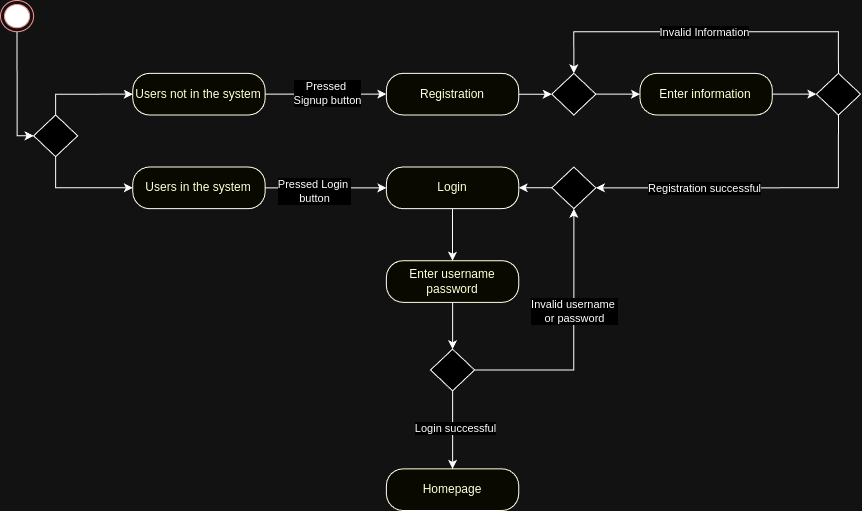

The diagram above was exported from draw.io. Its source (the exported page's mxGraphModel, read from the mxfile embedded in the PNG):
<mxGraphModel dx="1050" dy="577" grid="1" gridSize="10" guides="1" tooltips="1" connect="1" arrows="1" fold="1" page="1" pageScale="1" pageWidth="1100" pageHeight="850" background="none" math="0" shadow="0">
  <root>
    <mxCell id="0" />
    <mxCell id="1" parent="0" />
    <mxCell id="hJWwvLd38cl47MvczYHL-50" value="" style="group" vertex="1" connectable="0" parent="1">
      <mxGeometry x="50" y="50" width="860" height="510" as="geometry" />
    </mxCell>
    <mxCell id="hJWwvLd38cl47MvczYHL-14" style="edgeStyle=orthogonalEdgeStyle;rounded=0;orthogonalLoop=1;jettySize=auto;html=1;exitX=1;exitY=0.5;exitDx=0;exitDy=0;entryX=0;entryY=0.5;entryDx=0;entryDy=0;" edge="1" parent="hJWwvLd38cl47MvczYHL-50" source="hJWwvLd38cl47MvczYHL-1" target="hJWwvLd38cl47MvczYHL-3">
      <mxGeometry relative="1" as="geometry" />
    </mxCell>
    <mxCell id="hJWwvLd38cl47MvczYHL-15" value="Pressed&amp;nbsp;&lt;div&gt;Signup button&lt;/div&gt;" style="edgeLabel;html=1;align=center;verticalAlign=middle;resizable=0;points=[];" vertex="1" connectable="0" parent="hJWwvLd38cl47MvczYHL-14">
      <mxGeometry x="0.0267" y="1" relative="1" as="geometry">
        <mxPoint as="offset" />
      </mxGeometry>
    </mxCell>
    <mxCell id="hJWwvLd38cl47MvczYHL-1" value="Users not in the system" style="rounded=1;whiteSpace=wrap;html=1;arcSize=40;fontColor=#000000;fillColor=#ffffc0;strokeColor=#000000;" vertex="1" parent="hJWwvLd38cl47MvczYHL-50">
      <mxGeometry x="132.30769230769232" y="72.85714285714286" width="132.30769230769232" height="41.63265306122449" as="geometry" />
    </mxCell>
    <mxCell id="hJWwvLd38cl47MvczYHL-16" style="edgeStyle=orthogonalEdgeStyle;rounded=0;orthogonalLoop=1;jettySize=auto;html=1;" edge="1" parent="hJWwvLd38cl47MvczYHL-50" source="hJWwvLd38cl47MvczYHL-3">
      <mxGeometry relative="1" as="geometry">
        <mxPoint x="551.2820512820513" y="93.6734693877551" as="targetPoint" />
      </mxGeometry>
    </mxCell>
    <mxCell id="hJWwvLd38cl47MvczYHL-3" value="Registration" style="rounded=1;whiteSpace=wrap;html=1;arcSize=40;fontColor=#000000;fillColor=#ffffc0;strokeColor=#000000;" vertex="1" parent="hJWwvLd38cl47MvczYHL-50">
      <mxGeometry x="385.8974358974359" y="72.85714285714286" width="132.30769230769232" height="41.63265306122449" as="geometry" />
    </mxCell>
    <mxCell id="hJWwvLd38cl47MvczYHL-32" value="" style="edgeStyle=orthogonalEdgeStyle;rounded=0;orthogonalLoop=1;jettySize=auto;html=1;" edge="1" parent="hJWwvLd38cl47MvczYHL-50" source="hJWwvLd38cl47MvczYHL-5" target="hJWwvLd38cl47MvczYHL-7">
      <mxGeometry relative="1" as="geometry" />
    </mxCell>
    <mxCell id="hJWwvLd38cl47MvczYHL-5" value="Login" style="rounded=1;whiteSpace=wrap;html=1;arcSize=40;fontColor=#000000;fillColor=#ffffc0;strokeColor=#000000;" vertex="1" parent="hJWwvLd38cl47MvczYHL-50">
      <mxGeometry x="385.8974358974359" y="166.53061224489795" width="132.30769230769232" height="41.63265306122449" as="geometry" />
    </mxCell>
    <mxCell id="hJWwvLd38cl47MvczYHL-29" value="" style="edgeStyle=orthogonalEdgeStyle;rounded=0;orthogonalLoop=1;jettySize=auto;html=1;" edge="1" parent="hJWwvLd38cl47MvczYHL-50" source="hJWwvLd38cl47MvczYHL-6" target="hJWwvLd38cl47MvczYHL-5">
      <mxGeometry relative="1" as="geometry" />
    </mxCell>
    <mxCell id="hJWwvLd38cl47MvczYHL-40" value="Pressed Login&amp;nbsp;&lt;div&gt;button&lt;/div&gt;" style="edgeLabel;html=1;align=center;verticalAlign=middle;resizable=0;points=[];" vertex="1" connectable="0" parent="hJWwvLd38cl47MvczYHL-29">
      <mxGeometry x="-0.2" y="-3" relative="1" as="geometry">
        <mxPoint as="offset" />
      </mxGeometry>
    </mxCell>
    <mxCell id="hJWwvLd38cl47MvczYHL-6" value="Users in the system" style="rounded=1;whiteSpace=wrap;html=1;arcSize=40;fontColor=#000000;fillColor=#ffffc0;strokeColor=#000000;" vertex="1" parent="hJWwvLd38cl47MvczYHL-50">
      <mxGeometry x="132.30769230769232" y="166.53061224489795" width="132.30769230769232" height="41.63265306122449" as="geometry" />
    </mxCell>
    <mxCell id="hJWwvLd38cl47MvczYHL-34" value="" style="edgeStyle=orthogonalEdgeStyle;rounded=0;orthogonalLoop=1;jettySize=auto;html=1;" edge="1" parent="hJWwvLd38cl47MvczYHL-50" source="hJWwvLd38cl47MvczYHL-7" target="hJWwvLd38cl47MvczYHL-33">
      <mxGeometry relative="1" as="geometry" />
    </mxCell>
    <mxCell id="hJWwvLd38cl47MvczYHL-7" value="Enter username password&lt;span style=&quot;color: rgba(0, 0, 0, 0); font-family: monospace; font-size: 0px; text-align: start; text-wrap: nowrap;&quot;&gt;%3CmxGraphModel%3E%3Croot%3E%3CmxCell%20id%3D%220%22%2F%3E%3CmxCell%20id%3D%221%22%20parent%3D%220%22%2F%3E%3CmxCell%20id%3D%222%22%20value%3D%22Login%22%20style%3D%22rounded%3D1%3BwhiteSpace%3Dwrap%3Bhtml%3D1%3BarcSize%3D40%3BfontColor%3D%23000000%3BfillColor%3D%23ffffc0%3BstrokeColor%3D%23000000%3B%22%20vertex%3D%221%22%20parent%3D%221%22%3E%3CmxGeometry%20x%3D%22580%22%20y%3D%22300%22%20width%3D%22120%22%20height%3D%2240%22%20as%3D%22geometry%22%2F%3E%3C%2FmxCell%3E%3C%2Froot%3E%3C%2FmxGraphModel%3E&lt;/span&gt;&lt;span style=&quot;color: rgba(0, 0, 0, 0); font-family: monospace; font-size: 0px; text-align: start; text-wrap: nowrap;&quot;&gt;%3CmxGraphModel%3E%3Croot%3E%3CmxCell%20id%3D%220%22%2F%3E%3CmxCell%20id%3D%221%22%20parent%3D%220%22%2F%3E%3CmxCell%20id%3D%222%22%20value%3D%22Login%22%20style%3D%22rounded%3D1%3BwhiteSpace%3Dwrap%3Bhtml%3D1%3BarcSize%3D40%3BfontColor%3D%23000000%3BfillColor%3D%23ffffc0%3BstrokeColor%3D%23000000%3B%22%20vertex%3D%221%22%20parent%3D%221%22%3E%3CmxGeometry%20x%3D%22580%22%20y%3D%22300%22%20width%3D%22120%22%20height%3D%2240%22%20as%3D%22geometry%22%2F%3E%3C%2FmxCell%3E%3C%2Froot%3E%3C%2FmxGraphModel%3E&lt;/span&gt;" style="rounded=1;whiteSpace=wrap;html=1;arcSize=40;fontColor=#000000;fillColor=#ffffc0;strokeColor=#000000;" vertex="1" parent="hJWwvLd38cl47MvczYHL-50">
      <mxGeometry x="385.8974358974359" y="260.2040816326531" width="132.30769230769232" height="41.63265306122449" as="geometry" />
    </mxCell>
    <mxCell id="hJWwvLd38cl47MvczYHL-8" value="Homepage" style="rounded=1;whiteSpace=wrap;html=1;arcSize=40;fontColor=#000000;fillColor=#ffffc0;strokeColor=#000000;" vertex="1" parent="hJWwvLd38cl47MvczYHL-50">
      <mxGeometry x="385.8974358974359" y="468.36734693877554" width="132.30769230769232" height="41.63265306122449" as="geometry" />
    </mxCell>
    <mxCell id="hJWwvLd38cl47MvczYHL-12" style="edgeStyle=orthogonalEdgeStyle;rounded=0;orthogonalLoop=1;jettySize=auto;html=1;exitX=0.5;exitY=0;exitDx=0;exitDy=0;entryX=0;entryY=0.5;entryDx=0;entryDy=0;" edge="1" parent="hJWwvLd38cl47MvczYHL-50" source="hJWwvLd38cl47MvczYHL-9" target="hJWwvLd38cl47MvczYHL-1">
      <mxGeometry relative="1" as="geometry">
        <Array as="points">
          <mxPoint x="55.12820512820513" y="93.6734693877551" />
        </Array>
      </mxGeometry>
    </mxCell>
    <mxCell id="hJWwvLd38cl47MvczYHL-13" style="edgeStyle=orthogonalEdgeStyle;rounded=0;orthogonalLoop=1;jettySize=auto;html=1;entryX=0;entryY=0.5;entryDx=0;entryDy=0;" edge="1" parent="hJWwvLd38cl47MvczYHL-50" target="hJWwvLd38cl47MvczYHL-6">
      <mxGeometry relative="1" as="geometry">
        <mxPoint x="55.12820512820513" y="156.12244897959184" as="sourcePoint" />
        <mxPoint x="99.23076923076924" y="228.9795918367347" as="targetPoint" />
        <Array as="points">
          <mxPoint x="55.12820512820513" y="187.3469387755102" />
          <mxPoint x="121.28205128205128" y="187.3469387755102" />
        </Array>
      </mxGeometry>
    </mxCell>
    <mxCell id="hJWwvLd38cl47MvczYHL-9" value="" style="rhombus;whiteSpace=wrap;html=1;" vertex="1" parent="hJWwvLd38cl47MvczYHL-50">
      <mxGeometry x="33.07692307692308" y="114.48979591836735" width="44.1025641025641" height="41.63265306122449" as="geometry" />
    </mxCell>
    <mxCell id="hJWwvLd38cl47MvczYHL-11" style="edgeStyle=orthogonalEdgeStyle;rounded=0;orthogonalLoop=1;jettySize=auto;html=1;" edge="1" parent="hJWwvLd38cl47MvczYHL-50" source="hJWwvLd38cl47MvczYHL-10" target="hJWwvLd38cl47MvczYHL-9">
      <mxGeometry relative="1" as="geometry">
        <Array as="points">
          <mxPoint x="16.53846153846154" y="135.3061224489796" />
        </Array>
      </mxGeometry>
    </mxCell>
    <mxCell id="hJWwvLd38cl47MvczYHL-10" value="" style="ellipse;html=1;shape=endState;fillColor=#000000;strokeColor=#ff0000;" vertex="1" parent="hJWwvLd38cl47MvczYHL-50">
      <mxGeometry width="33.07692307692308" height="31.22448979591837" as="geometry" />
    </mxCell>
    <mxCell id="hJWwvLd38cl47MvczYHL-28" style="edgeStyle=orthogonalEdgeStyle;rounded=0;orthogonalLoop=1;jettySize=auto;html=1;exitX=0.5;exitY=0;exitDx=0;exitDy=0;entryX=0.5;entryY=0;entryDx=0;entryDy=0;" edge="1" parent="hJWwvLd38cl47MvczYHL-50" source="hJWwvLd38cl47MvczYHL-18" target="hJWwvLd38cl47MvczYHL-21">
      <mxGeometry relative="1" as="geometry">
        <Array as="points">
          <mxPoint x="837.948717948718" y="31.22448979591837" />
          <mxPoint x="573.3333333333334" y="31.22448979591837" />
        </Array>
      </mxGeometry>
    </mxCell>
    <mxCell id="hJWwvLd38cl47MvczYHL-41" value="Invalid Information" style="edgeLabel;html=1;align=center;verticalAlign=middle;resizable=0;points=[];" vertex="1" connectable="0" parent="hJWwvLd38cl47MvczYHL-28">
      <mxGeometry x="0.125" y="1" relative="1" as="geometry">
        <mxPoint x="20" y="-1" as="offset" />
      </mxGeometry>
    </mxCell>
    <mxCell id="hJWwvLd38cl47MvczYHL-48" style="edgeStyle=orthogonalEdgeStyle;rounded=0;orthogonalLoop=1;jettySize=auto;html=1;exitX=0.5;exitY=1;exitDx=0;exitDy=0;entryX=1;entryY=0.5;entryDx=0;entryDy=0;" edge="1" parent="hJWwvLd38cl47MvczYHL-50" source="hJWwvLd38cl47MvczYHL-18" target="hJWwvLd38cl47MvczYHL-37">
      <mxGeometry relative="1" as="geometry" />
    </mxCell>
    <mxCell id="hJWwvLd38cl47MvczYHL-49" value="Registration successful" style="edgeLabel;html=1;align=center;verticalAlign=middle;resizable=0;points=[];" vertex="1" connectable="0" parent="hJWwvLd38cl47MvczYHL-48">
      <mxGeometry x="0.3379" relative="1" as="geometry">
        <mxPoint x="4" as="offset" />
      </mxGeometry>
    </mxCell>
    <mxCell id="hJWwvLd38cl47MvczYHL-18" value="" style="rhombus;whiteSpace=wrap;html=1;" vertex="1" parent="hJWwvLd38cl47MvczYHL-50">
      <mxGeometry x="815.8974358974359" y="72.85714285714286" width="44.1025641025641" height="41.63265306122449" as="geometry" />
    </mxCell>
    <mxCell id="hJWwvLd38cl47MvczYHL-25" value="" style="edgeStyle=orthogonalEdgeStyle;rounded=0;orthogonalLoop=1;jettySize=auto;html=1;" edge="1" parent="hJWwvLd38cl47MvczYHL-50" source="hJWwvLd38cl47MvczYHL-21" target="hJWwvLd38cl47MvczYHL-22">
      <mxGeometry relative="1" as="geometry" />
    </mxCell>
    <mxCell id="hJWwvLd38cl47MvczYHL-21" value="" style="rhombus;whiteSpace=wrap;html=1;" vertex="1" parent="hJWwvLd38cl47MvczYHL-50">
      <mxGeometry x="551.2820512820513" y="72.85714285714286" width="44.1025641025641" height="41.63265306122449" as="geometry" />
    </mxCell>
    <mxCell id="hJWwvLd38cl47MvczYHL-27" value="" style="edgeStyle=orthogonalEdgeStyle;rounded=0;orthogonalLoop=1;jettySize=auto;html=1;" edge="1" parent="hJWwvLd38cl47MvczYHL-50" source="hJWwvLd38cl47MvczYHL-22" target="hJWwvLd38cl47MvczYHL-18">
      <mxGeometry relative="1" as="geometry" />
    </mxCell>
    <mxCell id="hJWwvLd38cl47MvczYHL-22" value="Enter information" style="rounded=1;whiteSpace=wrap;html=1;arcSize=40;fontColor=#000000;fillColor=#ffffc0;strokeColor=#000000;" vertex="1" parent="hJWwvLd38cl47MvczYHL-50">
      <mxGeometry x="639.4871794871796" y="72.85714285714286" width="132.30769230769232" height="41.63265306122449" as="geometry" />
    </mxCell>
    <mxCell id="hJWwvLd38cl47MvczYHL-35" value="" style="edgeStyle=orthogonalEdgeStyle;rounded=0;orthogonalLoop=1;jettySize=auto;html=1;" edge="1" parent="hJWwvLd38cl47MvczYHL-50" source="hJWwvLd38cl47MvczYHL-33" target="hJWwvLd38cl47MvczYHL-8">
      <mxGeometry relative="1" as="geometry" />
    </mxCell>
    <mxCell id="hJWwvLd38cl47MvczYHL-45" value="Login successful" style="edgeLabel;html=1;align=center;verticalAlign=middle;resizable=0;points=[];" vertex="1" connectable="0" parent="hJWwvLd38cl47MvczYHL-35">
      <mxGeometry x="-0.056" y="2" relative="1" as="geometry">
        <mxPoint as="offset" />
      </mxGeometry>
    </mxCell>
    <mxCell id="hJWwvLd38cl47MvczYHL-43" style="edgeStyle=orthogonalEdgeStyle;rounded=0;orthogonalLoop=1;jettySize=auto;html=1;exitX=1;exitY=0.5;exitDx=0;exitDy=0;entryX=0.5;entryY=1;entryDx=0;entryDy=0;" edge="1" parent="hJWwvLd38cl47MvczYHL-50" source="hJWwvLd38cl47MvczYHL-33" target="hJWwvLd38cl47MvczYHL-37">
      <mxGeometry relative="1" as="geometry" />
    </mxCell>
    <mxCell id="hJWwvLd38cl47MvczYHL-44" value="Invalid username&amp;nbsp;&lt;div&gt;or password&lt;/div&gt;" style="edgeLabel;html=1;align=center;verticalAlign=middle;resizable=0;points=[];" vertex="1" connectable="0" parent="hJWwvLd38cl47MvczYHL-43">
      <mxGeometry x="0.2131" relative="1" as="geometry">
        <mxPoint as="offset" />
      </mxGeometry>
    </mxCell>
    <mxCell id="hJWwvLd38cl47MvczYHL-33" value="" style="rhombus;whiteSpace=wrap;html=1;" vertex="1" parent="hJWwvLd38cl47MvczYHL-50">
      <mxGeometry x="430.00000000000006" y="348.6734693877551" width="44.1025641025641" height="41.63265306122449" as="geometry" />
    </mxCell>
    <mxCell id="hJWwvLd38cl47MvczYHL-38" value="" style="edgeStyle=orthogonalEdgeStyle;rounded=0;orthogonalLoop=1;jettySize=auto;html=1;" edge="1" parent="hJWwvLd38cl47MvczYHL-50" source="hJWwvLd38cl47MvczYHL-37" target="hJWwvLd38cl47MvczYHL-5">
      <mxGeometry relative="1" as="geometry" />
    </mxCell>
    <mxCell id="hJWwvLd38cl47MvczYHL-37" value="" style="rhombus;whiteSpace=wrap;html=1;" vertex="1" parent="hJWwvLd38cl47MvczYHL-50">
      <mxGeometry x="551.2820512820513" y="166.53061224489795" width="44.1025641025641" height="41.63265306122449" as="geometry" />
    </mxCell>
  </root>
</mxGraphModel>